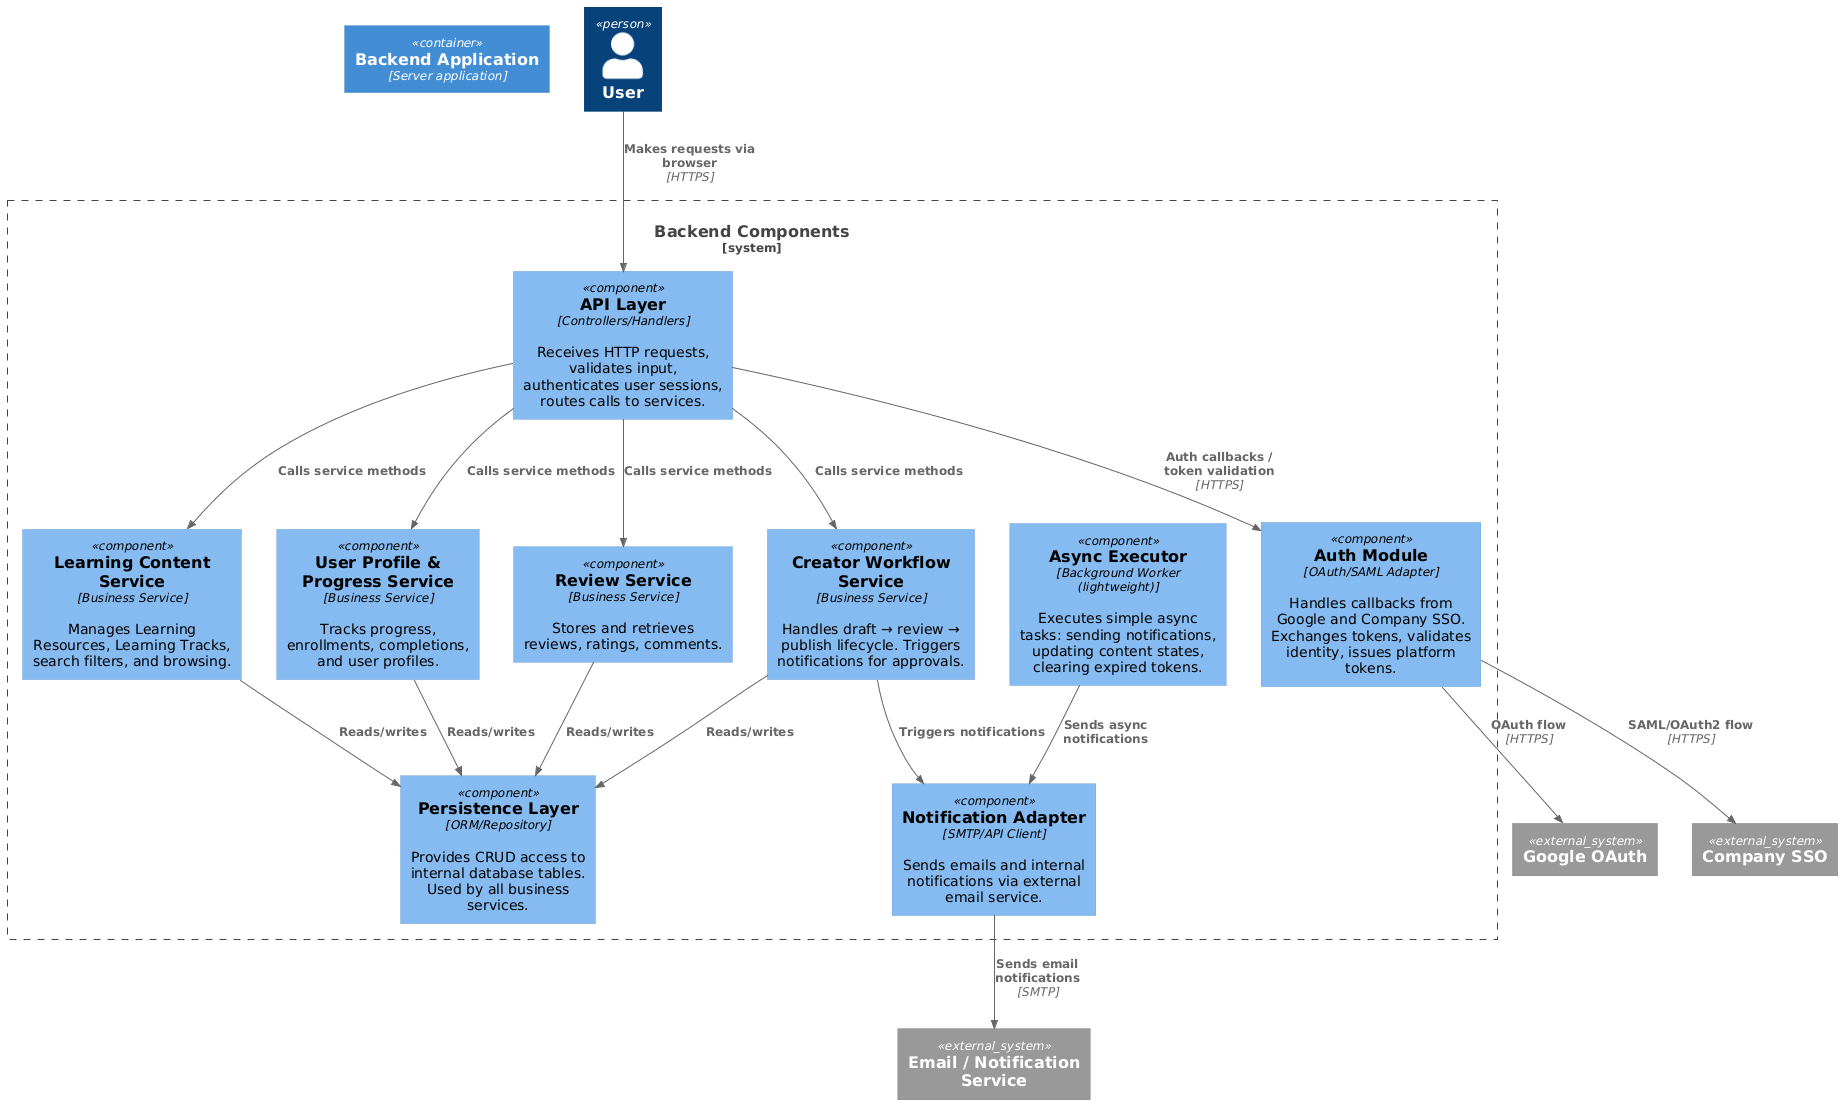

The diagram above was rendered by PlantUML. Its source (embedded in the PNG):
@startuml
!includeurl https://raw.githubusercontent.com/plantuml-stdlib/C4-PlantUML/master/C4_Component.puml

Container(backend, "Backend Application", "Server application")

Person(user, "User")

System_Ext(email, "Email / Notification Service")
System_Ext(google, "Google OAuth")
System_Ext(company, "Company SSO")

System_Boundary(s1, "Backend Components") {

  Component(api, "API Layer", "Controllers/Handlers","Receives HTTP requests, validates input, authenticates user sessions, routes calls to services.")

  Component(auth, "Auth Module", "OAuth/SAML Adapter","Handles callbacks from Google and Company SSO. Exchanges tokens, validates identity, issues platform tokens.")

  Component(learningSvc, "Learning Content Service", "Business Service","Manages Learning Resources, Learning Tracks, search filters, and browsing.")

  Component(userSvc, "User Profile & Progress Service", "Business Service","Tracks progress, enrollments, completions, and user profiles.")

  Component(reviewSvc, "Review Service", "Business Service","Stores and retrieves reviews, ratings, comments.")

  Component(workflow, "Creator Workflow Service", "Business Service","Handles draft → review → publish lifecycle. Triggers notifications for approvals.")

  Component(notify, "Notification Adapter", "SMTP/API Client","Sends emails and internal notifications via external email service.")

  Component(repo, "Persistence Layer", "ORM/Repository","Provides CRUD access to internal database tables. Used by all business services.")

  Component(jobs, "Async Executor", "Background Worker (lightweight)","Executes simple async tasks: sending notifications, updating content states, clearing expired tokens.")
}

Rel(user, api, "Makes requests via browser", "HTTPS")
Rel(api, auth, "Auth callbacks / token validation", "HTTPS")
Rel(api, learningSvc, "Calls service methods")
Rel(api, userSvc, "Calls service methods")
Rel(api, reviewSvc, "Calls service methods")
Rel(api, workflow, "Calls service methods")

Rel(learningSvc, repo, "Reads/writes")
Rel(userSvc, repo, "Reads/writes")
Rel(reviewSvc, repo, "Reads/writes")
Rel(workflow, repo, "Reads/writes")

Rel(workflow, notify, "Triggers notifications")
Rel(jobs, notify, "Sends async notifications")

Rel(auth, google, "OAuth flow", "HTTPS")
Rel(auth, company, "SAML/OAuth2 flow", "HTTPS")

Rel(notify, email, "Sends email notifications", "SMTP")
@enduml